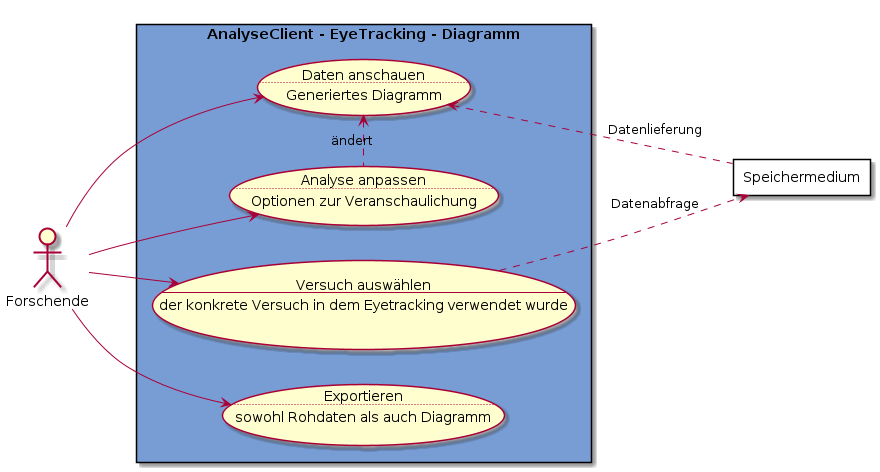

The diagram above was rendered by PlantUML. Its source (embedded in the PNG):
@startuml Analyse-Eyetracking
left to right direction

actor Forschende as f

rectangle "AnalyseClient - EyeTracking - Diagramm" #789dd5 {
    usecase va as "Versuch auswählen
    --
    der konkrete Versuch in dem Eyetracking verwendet wurde"
    usecase da as "Daten anschauen
    ..
    Generiertes Diagramm"
    usecase aa as "Analyse anpassen
    ..
    Optionen zur Veranschaulichung"
    usecase ex as "Exportieren
    ..
    sowohl Rohdaten als auch Diagramm"
}

rectangle Speichermedium as s #FFFFFF

f --> da
f --> aa
f --> ex
f --> va


va ..> s : Datenabfrage
s .l.> da : Datenlieferung


da <.r. aa : ändert


@enduml